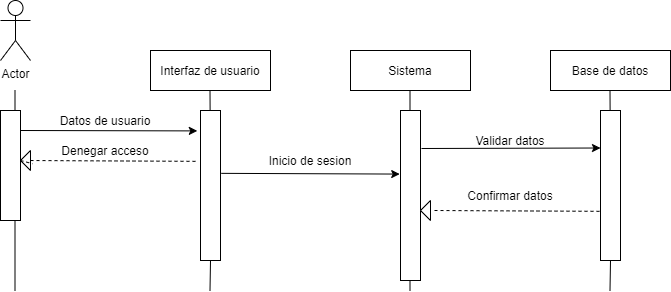

The diagram above was exported from draw.io. Its source (the exported page's mxGraphModel, read from the mxfile embedded in the PNG):
<mxGraphModel dx="822" dy="577" grid="1" gridSize="10" guides="1" tooltips="1" connect="1" arrows="1" fold="1" page="1" pageScale="1" pageWidth="827" pageHeight="1169" math="0" shadow="0">
  <root>
    <mxCell id="0" />
    <mxCell id="1" parent="0" />
    <mxCell id="3" value="Interfaz de usuario" style="rounded=0;whiteSpace=wrap;html=1;" vertex="1" parent="1">
      <mxGeometry x="240" y="200" width="120" height="40" as="geometry" />
    </mxCell>
    <mxCell id="4" value="Sistema" style="rounded=0;whiteSpace=wrap;html=1;" vertex="1" parent="1">
      <mxGeometry x="440" y="200" width="120" height="40" as="geometry" />
    </mxCell>
    <mxCell id="5" value="Base de datos" style="rounded=0;whiteSpace=wrap;html=1;" vertex="1" parent="1">
      <mxGeometry x="640" y="200" width="120" height="40" as="geometry" />
    </mxCell>
    <mxCell id="8" value="" style="endArrow=none;html=1;entryX=0.5;entryY=1;entryDx=0;entryDy=0;" edge="1" parent="1" source="22">
      <mxGeometry width="50" height="50" relative="1" as="geometry">
        <mxPoint x="699.5" y="440" as="sourcePoint" />
        <mxPoint x="699.5" y="240" as="targetPoint" />
      </mxGeometry>
    </mxCell>
    <mxCell id="9" value="" style="endArrow=none;html=1;entryX=0.5;entryY=1;entryDx=0;entryDy=0;" edge="1" parent="1">
      <mxGeometry width="50" height="50" relative="1" as="geometry">
        <mxPoint x="499.5" y="440" as="sourcePoint" />
        <mxPoint x="499.5" y="240" as="targetPoint" />
      </mxGeometry>
    </mxCell>
    <mxCell id="11" value="" style="endArrow=none;html=1;entryX=0.5;entryY=1;entryDx=0;entryDy=0;" edge="1" parent="1" source="14">
      <mxGeometry width="50" height="50" relative="1" as="geometry">
        <mxPoint x="299.5" y="440" as="sourcePoint" />
        <mxPoint x="299.5" y="240" as="targetPoint" />
      </mxGeometry>
    </mxCell>
    <mxCell id="12" value="Actor" style="shape=umlActor;verticalLabelPosition=bottom;verticalAlign=top;html=1;outlineConnect=0;" vertex="1" parent="1">
      <mxGeometry x="90" y="150" width="30" height="60" as="geometry" />
    </mxCell>
    <mxCell id="13" value="" style="endArrow=none;html=1;entryX=0.5;entryY=1;entryDx=0;entryDy=0;" edge="1" parent="1">
      <mxGeometry width="50" height="50" relative="1" as="geometry">
        <mxPoint x="104.5" y="440" as="sourcePoint" />
        <mxPoint x="104.5" y="240" as="targetPoint" />
      </mxGeometry>
    </mxCell>
    <mxCell id="14" value="" style="rounded=0;whiteSpace=wrap;html=1;" vertex="1" parent="1">
      <mxGeometry x="290" y="260" width="20" height="150" as="geometry" />
    </mxCell>
    <mxCell id="15" value="" style="endArrow=none;html=1;entryX=0.5;entryY=1;entryDx=0;entryDy=0;" edge="1" parent="1" target="14">
      <mxGeometry width="50" height="50" relative="1" as="geometry">
        <mxPoint x="299.5" y="440" as="sourcePoint" />
        <mxPoint x="299.5" y="240" as="targetPoint" />
      </mxGeometry>
    </mxCell>
    <mxCell id="16" value="" style="endArrow=classic;html=1;entryX=-0.16;entryY=0.136;entryDx=0;entryDy=0;entryPerimeter=0;" edge="1" parent="1" target="14">
      <mxGeometry width="50" height="50" relative="1" as="geometry">
        <mxPoint x="110" y="280" as="sourcePoint" />
        <mxPoint x="450" y="270" as="targetPoint" />
      </mxGeometry>
    </mxCell>
    <mxCell id="17" value="Datos de usuario" style="text;html=1;strokeColor=none;fillColor=none;align=center;verticalAlign=middle;whiteSpace=wrap;rounded=0;" vertex="1" parent="1">
      <mxGeometry x="140" y="260" width="110" height="20" as="geometry" />
    </mxCell>
    <mxCell id="19" value="" style="endArrow=none;dashed=1;html=1;entryX=-0.2;entryY=0.339;entryDx=0;entryDy=0;entryPerimeter=0;" edge="1" parent="1" source="32" target="14">
      <mxGeometry width="50" height="50" relative="1" as="geometry">
        <mxPoint x="110" y="310" as="sourcePoint" />
        <mxPoint x="450" y="270" as="targetPoint" />
      </mxGeometry>
    </mxCell>
    <mxCell id="20" value="Denegar acceso" style="text;html=1;strokeColor=none;fillColor=none;align=center;verticalAlign=middle;whiteSpace=wrap;rounded=0;" vertex="1" parent="1">
      <mxGeometry x="145" y="290" width="100" height="20" as="geometry" />
    </mxCell>
    <mxCell id="21" value="" style="rounded=0;whiteSpace=wrap;html=1;" vertex="1" parent="1">
      <mxGeometry x="490" y="260" width="20" height="170" as="geometry" />
    </mxCell>
    <mxCell id="22" value="" style="rounded=0;whiteSpace=wrap;html=1;" vertex="1" parent="1">
      <mxGeometry x="690" y="260" width="20" height="150" as="geometry" />
    </mxCell>
    <mxCell id="23" value="" style="endArrow=none;html=1;entryX=0.5;entryY=1;entryDx=0;entryDy=0;" edge="1" parent="1" target="22">
      <mxGeometry width="50" height="50" relative="1" as="geometry">
        <mxPoint x="699.5" y="440" as="sourcePoint" />
        <mxPoint x="699.5" y="240" as="targetPoint" />
      </mxGeometry>
    </mxCell>
    <mxCell id="24" value="" style="endArrow=classic;html=1;exitX=1.04;exitY=0.419;exitDx=0;exitDy=0;entryX=-0.04;entryY=0.374;entryDx=0;entryDy=0;entryPerimeter=0;exitPerimeter=0;" edge="1" parent="1" source="14" target="21">
      <mxGeometry width="50" height="50" relative="1" as="geometry">
        <mxPoint x="400" y="320" as="sourcePoint" />
        <mxPoint x="450" y="270" as="targetPoint" />
      </mxGeometry>
    </mxCell>
    <mxCell id="25" value="Inicio de sesion" style="text;html=1;strokeColor=none;fillColor=none;align=center;verticalAlign=middle;whiteSpace=wrap;rounded=0;" vertex="1" parent="1">
      <mxGeometry x="355" y="300" width="90" height="20" as="geometry" />
    </mxCell>
    <mxCell id="26" value="" style="endArrow=classic;html=1;entryX=0;entryY=0.25;entryDx=0;entryDy=0;" edge="1" parent="1" target="22">
      <mxGeometry width="50" height="50" relative="1" as="geometry">
        <mxPoint x="511" y="298" as="sourcePoint" />
        <mxPoint x="450" y="270" as="targetPoint" />
      </mxGeometry>
    </mxCell>
    <mxCell id="27" value="Validar datos" style="text;html=1;strokeColor=none;fillColor=none;align=center;verticalAlign=middle;whiteSpace=wrap;rounded=0;" vertex="1" parent="1">
      <mxGeometry x="540" y="280" width="120" height="20" as="geometry" />
    </mxCell>
    <mxCell id="30" value="Confirmar datos" style="text;html=1;strokeColor=none;fillColor=none;align=center;verticalAlign=middle;whiteSpace=wrap;rounded=0;" vertex="1" parent="1">
      <mxGeometry x="550" y="335" width="100" height="20" as="geometry" />
    </mxCell>
    <mxCell id="32" value="" style="triangle;whiteSpace=wrap;html=1;rotation=-180;" vertex="1" parent="1">
      <mxGeometry x="110" y="300" width="10" height="20" as="geometry" />
    </mxCell>
    <mxCell id="33" value="" style="endArrow=none;dashed=1;html=1;entryX=-0.2;entryY=0.339;entryDx=0;entryDy=0;entryPerimeter=0;" edge="1" parent="1" target="32">
      <mxGeometry width="50" height="50" relative="1" as="geometry">
        <mxPoint x="110" y="310" as="sourcePoint" />
        <mxPoint x="286" y="310.85" as="targetPoint" />
      </mxGeometry>
    </mxCell>
    <mxCell id="34" value="" style="endArrow=none;dashed=1;html=1;entryX=-0.2;entryY=0.339;entryDx=0;entryDy=0;entryPerimeter=0;" edge="1" parent="1">
      <mxGeometry width="50" height="50" relative="1" as="geometry">
        <mxPoint x="524" y="360.0048538011696" as="sourcePoint" />
        <mxPoint x="690" y="360.83000000000004" as="targetPoint" />
      </mxGeometry>
    </mxCell>
    <mxCell id="35" value="" style="triangle;whiteSpace=wrap;html=1;rotation=-180;" vertex="1" parent="1">
      <mxGeometry x="510" y="350" width="10" height="20" as="geometry" />
    </mxCell>
    <mxCell id="36" value="" style="rounded=0;whiteSpace=wrap;html=1;" vertex="1" parent="1">
      <mxGeometry x="90" y="260" width="20" height="110" as="geometry" />
    </mxCell>
  </root>
</mxGraphModel>